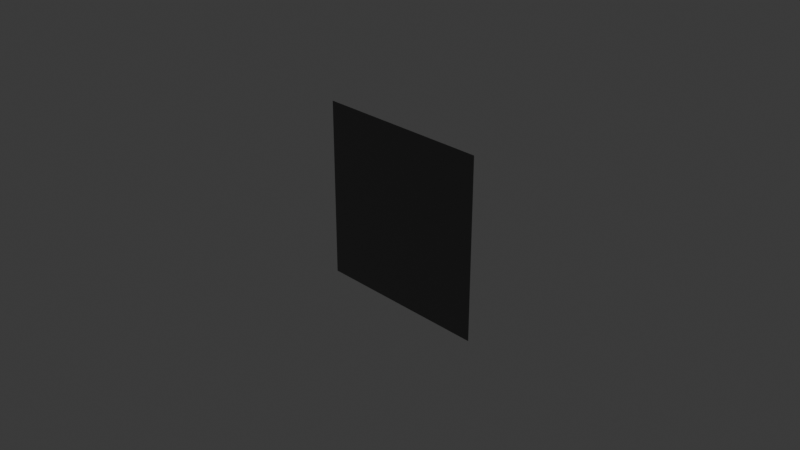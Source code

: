 # Source: Untitled.blend  (saved by Blender 4.4.32; exported with 4.5.12 LTS)
import bpy
from mathutils import Matrix  # noqa: F401  (used for matrix-valued properties, if any)

bpy.ops.wm.read_factory_settings(use_empty=True)
scene = bpy.context.scene
scene.name = 'Scene'

# ---- collections
col_collection = bpy.data.collections.new('Collection'); scene.collection.children.link(col_collection)

# ---- images (referenced by path relative to the original .blend; pixels are not part of the script)
import os
ASSET_DIR = os.environ.get("B2B_ASSET_DIR", "")  # directory of the original .blend (textures are referenced by path, not embedded)
HERE = os.path.dirname(os.path.abspath(__file__))  # packed textures are extracted next to this script under _unpacked/

def load_image(name, relpath, width, height, colorspace="sRGB"):
    """Load a texture the original file referenced (path relative to the .blend, or extracted next to this script)."""
    p = next((c for c in (os.path.join(HERE, relpath), os.path.join(ASSET_DIR, relpath)) if relpath and os.path.exists(c)), "")
    if p:
        img = bpy.data.images.load(p, check_existing=True)
        img.name = name
    else:  # same state as the original file: an image datablock whose file is absent (Cycles renders it pink)
        img = bpy.data.images.new(name, width, height)
        img.source = "FILE"
        img.filepath = "//" + (relpath or name)
    img.colorspace_settings.name = colorspace
    return img
img_untitled_001 = load_image('Untitled.001', 'missing.png', 1024, 1024, 'Non-Color')

# ---- materials (node trees are filled in below, after node groups)
mat_material_001 = bpy.data.materials.new('Material.001')

# ---- material node trees
mat_material_001.use_nodes = True; mat_material_001.node_tree.nodes.clear()
_N = mat_material_001.node_tree.nodes; _L = mat_material_001.node_tree.links
n0 = _N.new('ShaderNodeBsdfPrincipled'); n0.name = 'Principled BSDF'; n0.location = (-47, 301)
n0.inputs[0].default_value = (0.1285, 0.1285, 0.1285, 1.0)
n1 = _N.new('ShaderNodeOutputMaterial'); n1.name = 'Material Output'; n1.location = (219, 326)
n2 = _N.new('ShaderNodeTexImage'); n2.name = 'Image Texture'; n2.location = (-328, 303)
n2.image = img_untitled_001
_L.new(n0.outputs[0], n1.inputs[0])
_L.new(n2.outputs[0], n0.inputs[2])
n1.is_active_output = True

# ---- world
world_world = bpy.data.worlds.new('World'); scene.world = world_world
world_world.use_nodes = True; world_world.node_tree.nodes.clear()
_N = world_world.node_tree.nodes; _L = world_world.node_tree.links
n0 = _N.new('ShaderNodeOutputWorld'); n0.name = 'World Output'; n0.location = (300, 300)
n1 = _N.new('ShaderNodeBackground'); n1.name = 'Background'; n1.location = (10, 300)
n1.inputs[0].default_value = (0.05088, 0.05088, 0.05088, 1.0)
_L.new(n1.outputs[0], n0.inputs[0])
n0.is_active_output = True
world_world.color = (0.05088, 0.05088, 0.05088)
world_world.sun_shadow_jitter_overblur = 0.0

# ---- cameras
cam_camera = bpy.data.cameras.new('Camera')
cam_camera.clip_end = 100.0
cam_camera.ortho_scale = 7.314

# ---- lights
light_light = bpy.data.lights.new('Light', 'POINT')
light_light.energy = 1000.0
light_light.shadow_soft_size = 0.1

# ---- meshes
me_plane = bpy.data.meshes.new('Plane')
me_plane.from_pydata([(-1.0, -1.0, 0.0), (1.0, -1.0, 0.0), (-1.0, 1.0, 0.0), (1.0, 1.0, 0.0)], [], [(0, 1, 3, 2)])
_uv = me_plane.uv_layers.new(name='UVMap')
_uv.uv.foreach_set('vector', [0.0, 0.0, 1.0, 0.0, 1.0, 1.0, 0.0, 1.0])
me_plane.materials.append(mat_material_001)
me_plane.update()

# ---- objects
ob_light = bpy.data.objects.new('Light', light_light)
ob_camera = bpy.data.objects.new('Camera', cam_camera)
ob_plane = bpy.data.objects.new('Plane', me_plane)

# ---- transforms, parenting, visibility, modifiers, constraints
ob_light.location = (4.076, 1.005, 5.904)
ob_light.rotation_euler = (0.6503, 0.05522, 1.866)
ob_light.lock_rotations_4d = False
ob_light.empty_display_type = 'ARROWS'
ob_light.color = (0.0, 0.0, 0.0, 0.0)
ob_light.lineart.crease_threshold = 0.0
ob_camera.location = (7.359, -6.926, 4.958)
ob_camera.rotation_euler = (1.109, 0.0, 0.8149)
ob_camera.lock_rotations_4d = False
ob_camera.empty_display_type = 'ARROWS'
ob_camera.color = (0.0, 0.0, 0.0, 0.0)
ob_camera.display_type = 'WIRE'
ob_camera.lineart.crease_threshold = 0.0
ob_plane.location = (0.0, 0.0, 0.0)
ob_plane.rotation_euler = (1.571, -0.0, 0.0)

# ---- collection membership
col_collection.objects.link(ob_light)
col_collection.objects.link(ob_camera)
col_collection.objects.link(ob_plane)

# ---- scene / render settings (as saved in the file)
scene.camera = ob_camera
scene.frame_start = 1; scene.frame_end = 250; scene.frame_set(1)
scene.render.engine = 'BLENDER_EEVEE_NEXT'
bpy.context.view_layer.update()
